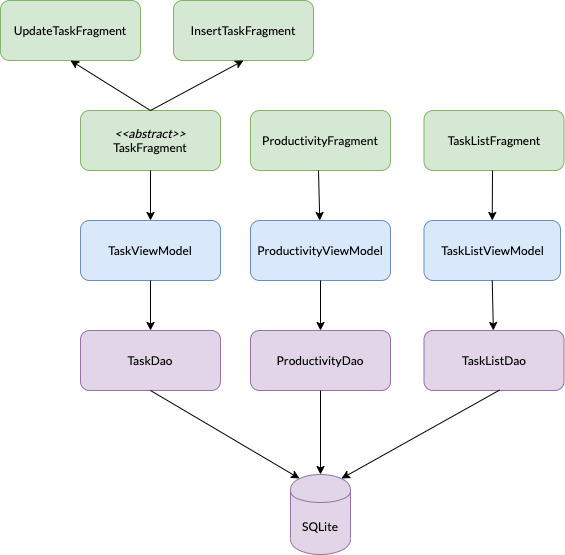

The diagram above was exported from draw.io. Its source (the exported page's mxGraphModel, read from the mxfile embedded in the PNG):
<mxGraphModel dx="1426" dy="1851" grid="1" gridSize="10" guides="1" tooltips="1" connect="1" arrows="1" fold="1" page="1" pageScale="1" pageWidth="827" pageHeight="1169" math="0" shadow="0" extFonts="Lato^https://fonts.googleapis.com/css?family=Lato">
  <root>
    <mxCell id="0" />
    <mxCell id="1" parent="0" />
    <mxCell id="ahw4_01r76Ub31cuOQs7-2" value="&lt;font face=&quot;Lato&quot;&gt;TaskViewModel&lt;/font&gt;" style="rounded=1;whiteSpace=wrap;html=1;fillColor=#dae8fc;strokeColor=#6c8ebf;" vertex="1" parent="1">
      <mxGeometry x="180" y="290" width="140" height="60" as="geometry" />
    </mxCell>
    <mxCell id="ahw4_01r76Ub31cuOQs7-3" value="TaskListViewModel" style="rounded=1;whiteSpace=wrap;html=1;fillColor=#dae8fc;strokeColor=#6c8ebf;fontFamily=Lato;FType=g;" vertex="1" parent="1">
      <mxGeometry x="523.5" y="290" width="136.5" height="60" as="geometry" />
    </mxCell>
    <mxCell id="ahw4_01r76Ub31cuOQs7-4" value="&lt;font face=&quot;Lato&quot;&gt;ProductivityViewModel&lt;/font&gt;" style="rounded=1;whiteSpace=wrap;html=1;fillColor=#dae8fc;strokeColor=#6c8ebf;" vertex="1" parent="1">
      <mxGeometry x="350" y="290" width="140" height="60" as="geometry" />
    </mxCell>
    <mxCell id="ahw4_01r76Ub31cuOQs7-5" value="&lt;font face=&quot;Lato&quot;&gt;ProductivityFragment&lt;/font&gt;" style="rounded=1;whiteSpace=wrap;html=1;fillColor=#d5e8d4;strokeColor=#82b366;" vertex="1" parent="1">
      <mxGeometry x="350" y="180" width="140" height="60" as="geometry" />
    </mxCell>
    <mxCell id="ahw4_01r76Ub31cuOQs7-6" value="&lt;font face=&quot;Lato&quot;&gt;&lt;i&gt;&amp;lt;&amp;lt;abstract&amp;gt;&amp;gt;&lt;/i&gt;&lt;br&gt;TaskFragment&lt;/font&gt;" style="rounded=1;whiteSpace=wrap;html=1;fillColor=#d5e8d4;strokeColor=#82b366;" vertex="1" parent="1">
      <mxGeometry x="180" y="180" width="140" height="60" as="geometry" />
    </mxCell>
    <mxCell id="ahw4_01r76Ub31cuOQs7-8" value="&lt;font face=&quot;Lato&quot;&gt;TaskListFragment&lt;/font&gt;" style="rounded=1;whiteSpace=wrap;html=1;fillColor=#d5e8d4;strokeColor=#82b366;" vertex="1" parent="1">
      <mxGeometry x="523.5" y="180" width="140" height="60" as="geometry" />
    </mxCell>
    <mxCell id="ahw4_01r76Ub31cuOQs7-9" value="&lt;font face=&quot;Lato&quot;&gt;UpdateTaskFragment&lt;/font&gt;" style="rounded=1;whiteSpace=wrap;html=1;fillColor=#d5e8d4;strokeColor=#82b366;" vertex="1" parent="1">
      <mxGeometry x="100" y="70" width="140" height="60" as="geometry" />
    </mxCell>
    <mxCell id="ahw4_01r76Ub31cuOQs7-10" value="&lt;font face=&quot;Lato&quot;&gt;InsertTaskFragment&lt;/font&gt;" style="rounded=1;whiteSpace=wrap;html=1;fillColor=#d5e8d4;strokeColor=#82b366;" vertex="1" parent="1">
      <mxGeometry x="273" y="70" width="140" height="60" as="geometry" />
    </mxCell>
    <mxCell id="ahw4_01r76Ub31cuOQs7-11" value="" style="endArrow=classic;html=1;exitX=0.5;exitY=0;exitDx=0;exitDy=0;entryX=0.5;entryY=1;entryDx=0;entryDy=0;" edge="1" parent="1" source="ahw4_01r76Ub31cuOQs7-6" target="ahw4_01r76Ub31cuOQs7-9">
      <mxGeometry width="50" height="50" relative="1" as="geometry">
        <mxPoint x="490" y="570" as="sourcePoint" />
        <mxPoint x="160" y="250" as="targetPoint" />
      </mxGeometry>
    </mxCell>
    <mxCell id="ahw4_01r76Ub31cuOQs7-12" value="" style="endArrow=classic;html=1;entryX=0.5;entryY=1;entryDx=0;entryDy=0;exitX=0.5;exitY=0;exitDx=0;exitDy=0;" edge="1" parent="1" source="ahw4_01r76Ub31cuOQs7-6" target="ahw4_01r76Ub31cuOQs7-10">
      <mxGeometry width="50" height="50" relative="1" as="geometry">
        <mxPoint x="490" y="570" as="sourcePoint" />
        <mxPoint x="540" y="520" as="targetPoint" />
      </mxGeometry>
    </mxCell>
    <mxCell id="ahw4_01r76Ub31cuOQs7-13" value="" style="endArrow=classic;html=1;entryX=0.5;entryY=0;entryDx=0;entryDy=0;" edge="1" parent="1" target="ahw4_01r76Ub31cuOQs7-3">
      <mxGeometry width="50" height="50" relative="1" as="geometry">
        <mxPoint x="592" y="240" as="sourcePoint" />
        <mxPoint x="540" y="520" as="targetPoint" />
      </mxGeometry>
    </mxCell>
    <mxCell id="ahw4_01r76Ub31cuOQs7-14" value="" style="endArrow=classic;html=1;" edge="1" parent="1" target="ahw4_01r76Ub31cuOQs7-4">
      <mxGeometry width="50" height="50" relative="1" as="geometry">
        <mxPoint x="418" y="240" as="sourcePoint" />
        <mxPoint x="540" y="520" as="targetPoint" />
      </mxGeometry>
    </mxCell>
    <mxCell id="ahw4_01r76Ub31cuOQs7-15" value="" style="endArrow=classic;html=1;exitX=0.5;exitY=1;exitDx=0;exitDy=0;" edge="1" parent="1" source="ahw4_01r76Ub31cuOQs7-6" target="ahw4_01r76Ub31cuOQs7-2">
      <mxGeometry width="50" height="50" relative="1" as="geometry">
        <mxPoint x="490" y="570" as="sourcePoint" />
        <mxPoint x="540" y="520" as="targetPoint" />
      </mxGeometry>
    </mxCell>
    <mxCell id="ahw4_01r76Ub31cuOQs7-16" value="&lt;font face=&quot;Lato&quot;&gt;TaskDao&lt;/font&gt;" style="rounded=1;whiteSpace=wrap;html=1;fillColor=#e1d5e7;strokeColor=#9673a6;" vertex="1" parent="1">
      <mxGeometry x="180" y="400" width="140" height="60" as="geometry" />
    </mxCell>
    <mxCell id="ahw4_01r76Ub31cuOQs7-17" value="&lt;font face=&quot;Lato&quot;&gt;ProductivityDao&lt;/font&gt;" style="rounded=1;whiteSpace=wrap;html=1;fillColor=#e1d5e7;strokeColor=#9673a6;" vertex="1" parent="1">
      <mxGeometry x="350" y="400" width="140" height="60" as="geometry" />
    </mxCell>
    <mxCell id="ahw4_01r76Ub31cuOQs7-18" value="&lt;font face=&quot;Lato&quot;&gt;TaskListDao&lt;/font&gt;" style="rounded=1;whiteSpace=wrap;html=1;fillColor=#e1d5e7;strokeColor=#9673a6;" vertex="1" parent="1">
      <mxGeometry x="523.5" y="400" width="140" height="60" as="geometry" />
    </mxCell>
    <mxCell id="ahw4_01r76Ub31cuOQs7-19" value="&lt;font face=&quot;Lato&quot;&gt;SQLite&lt;/font&gt;" style="shape=cylinder;whiteSpace=wrap;html=1;boundedLbl=1;backgroundOutline=1;fillColor=#e1d5e7;strokeColor=#9673a6;" vertex="1" parent="1">
      <mxGeometry x="390" y="544" width="60" height="80" as="geometry" />
    </mxCell>
    <mxCell id="ahw4_01r76Ub31cuOQs7-20" value="" style="endArrow=classic;html=1;exitX=0.5;exitY=1;exitDx=0;exitDy=0;" edge="1" parent="1" source="ahw4_01r76Ub31cuOQs7-3" target="ahw4_01r76Ub31cuOQs7-18">
      <mxGeometry width="50" height="50" relative="1" as="geometry">
        <mxPoint x="490" y="570" as="sourcePoint" />
        <mxPoint x="540" y="520" as="targetPoint" />
      </mxGeometry>
    </mxCell>
    <mxCell id="ahw4_01r76Ub31cuOQs7-21" value="" style="endArrow=classic;html=1;exitX=0.5;exitY=1;exitDx=0;exitDy=0;" edge="1" parent="1" source="ahw4_01r76Ub31cuOQs7-4" target="ahw4_01r76Ub31cuOQs7-17">
      <mxGeometry width="50" height="50" relative="1" as="geometry">
        <mxPoint x="490" y="570" as="sourcePoint" />
        <mxPoint x="540" y="520" as="targetPoint" />
      </mxGeometry>
    </mxCell>
    <mxCell id="ahw4_01r76Ub31cuOQs7-22" value="" style="endArrow=classic;html=1;exitX=0.5;exitY=1;exitDx=0;exitDy=0;" edge="1" parent="1" source="ahw4_01r76Ub31cuOQs7-2" target="ahw4_01r76Ub31cuOQs7-16">
      <mxGeometry width="50" height="50" relative="1" as="geometry">
        <mxPoint x="490" y="570" as="sourcePoint" />
        <mxPoint x="540" y="520" as="targetPoint" />
      </mxGeometry>
    </mxCell>
    <mxCell id="ahw4_01r76Ub31cuOQs7-23" value="" style="endArrow=classic;html=1;exitX=0.54;exitY=0.993;exitDx=0;exitDy=0;exitPerimeter=0;entryX=0.85;entryY=0.05;entryDx=0;entryDy=0;entryPerimeter=0;" edge="1" parent="1" source="ahw4_01r76Ub31cuOQs7-18" target="ahw4_01r76Ub31cuOQs7-19">
      <mxGeometry width="50" height="50" relative="1" as="geometry">
        <mxPoint x="490" y="570" as="sourcePoint" />
        <mxPoint x="540" y="520" as="targetPoint" />
      </mxGeometry>
    </mxCell>
    <mxCell id="ahw4_01r76Ub31cuOQs7-24" value="" style="endArrow=classic;html=1;exitX=0.5;exitY=1;exitDx=0;exitDy=0;entryX=0.5;entryY=0;entryDx=0;entryDy=0;" edge="1" parent="1" source="ahw4_01r76Ub31cuOQs7-17" target="ahw4_01r76Ub31cuOQs7-19">
      <mxGeometry width="50" height="50" relative="1" as="geometry">
        <mxPoint x="490" y="570" as="sourcePoint" />
        <mxPoint x="540" y="520" as="targetPoint" />
      </mxGeometry>
    </mxCell>
    <mxCell id="ahw4_01r76Ub31cuOQs7-25" value="" style="endArrow=classic;html=1;exitX=0.5;exitY=1;exitDx=0;exitDy=0;entryX=0.15;entryY=0.05;entryDx=0;entryDy=0;entryPerimeter=0;" edge="1" parent="1" source="ahw4_01r76Ub31cuOQs7-16" target="ahw4_01r76Ub31cuOQs7-19">
      <mxGeometry width="50" height="50" relative="1" as="geometry">
        <mxPoint x="490" y="570" as="sourcePoint" />
        <mxPoint x="540" y="520" as="targetPoint" />
      </mxGeometry>
    </mxCell>
  </root>
</mxGraphModel>